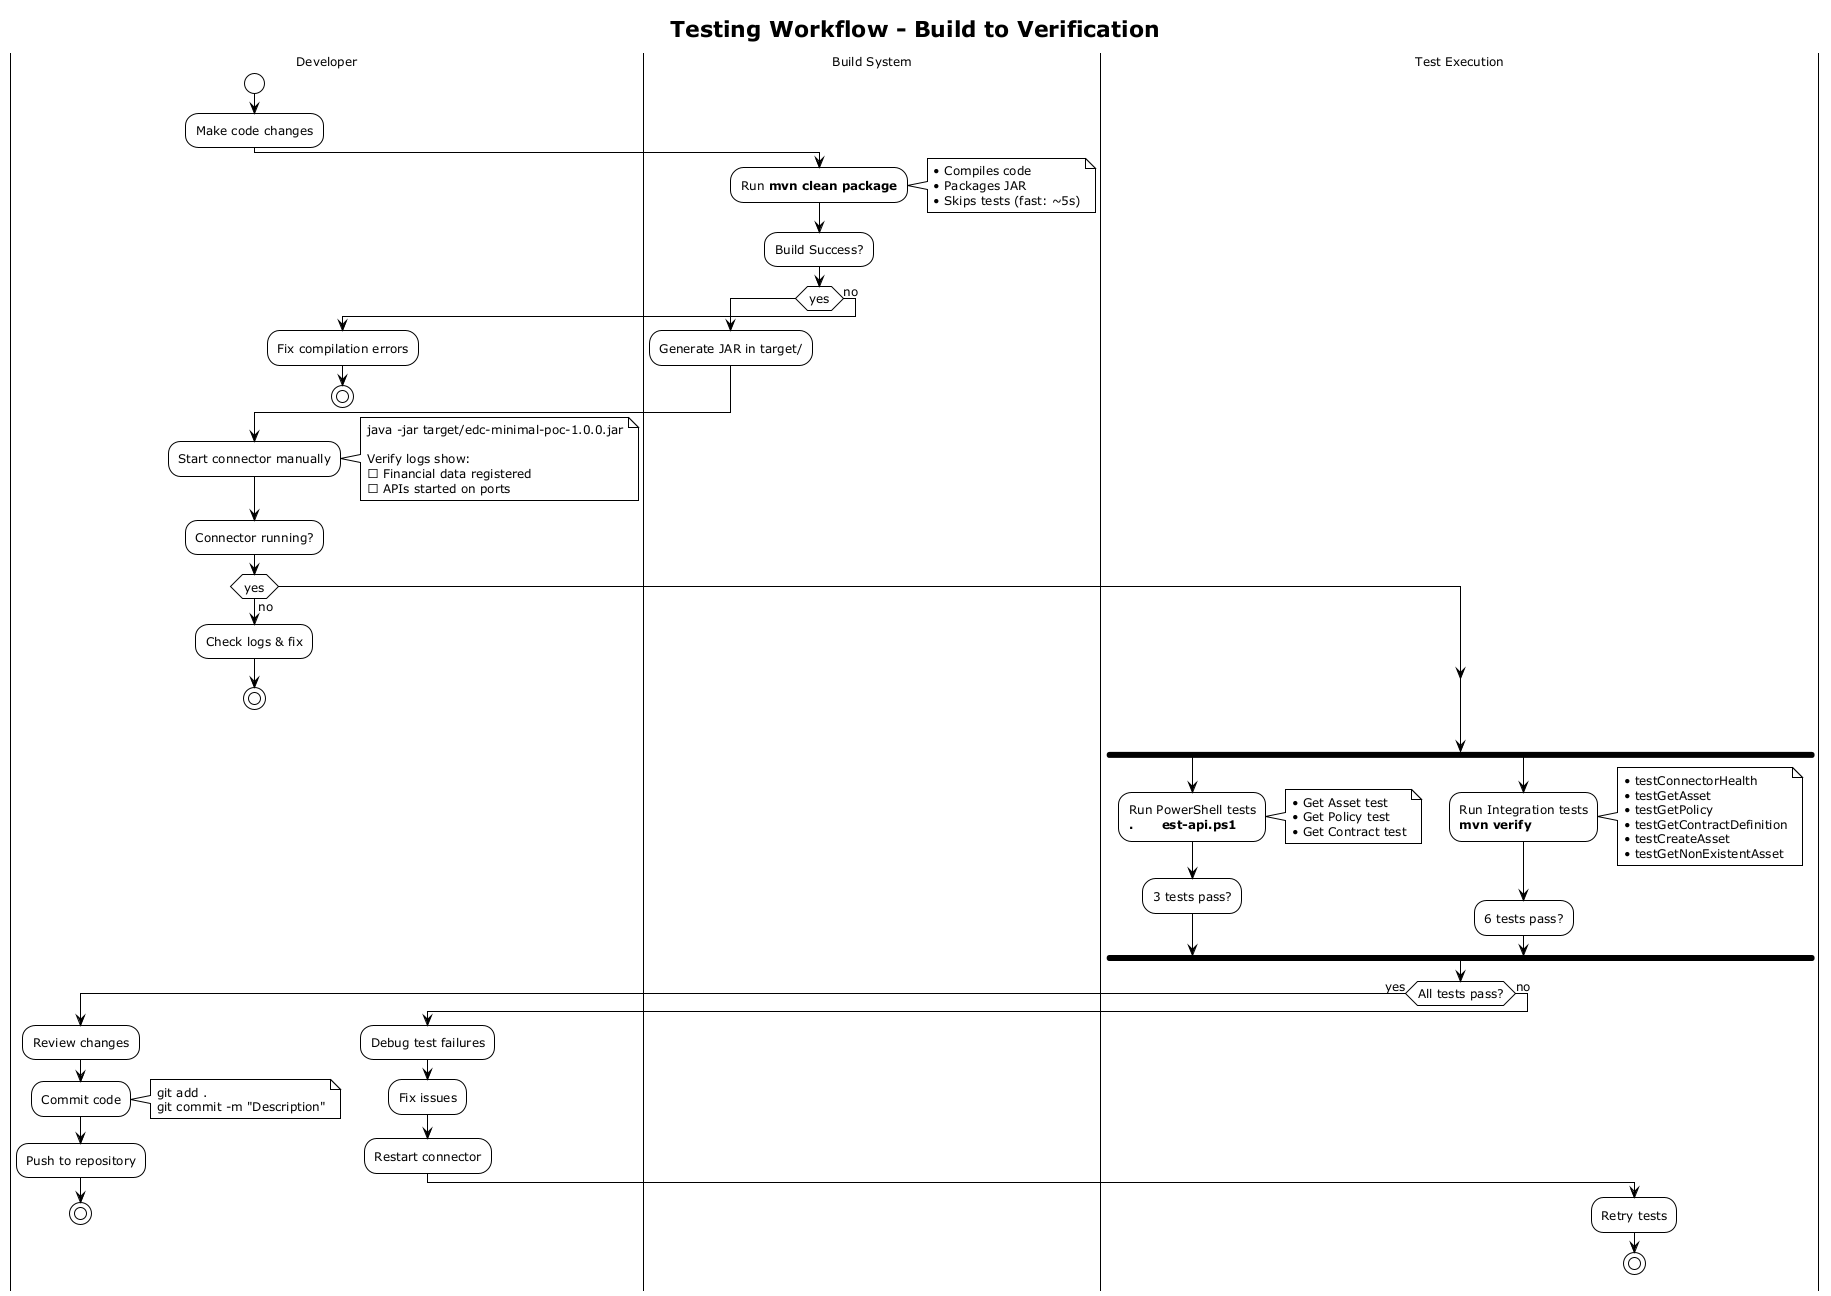

The diagram above was rendered by PlantUML. Its source (embedded in the PNG):
@startuml testing-workflow
!theme plain
skinparam backgroundColor white
skinparam shadowing false
skinparam defaultFontSize 12

title Testing Workflow - Build to Verification

|Developer|
start
:Make code changes;

|Build System|
:Run **mvn clean package**;
note right
  • Compiles code
  • Packages JAR
  • Skips tests (fast: ~5s)
end note

:Build Success?;
if (yes) then
  :Generate JAR in target/;
else (no)
  |Developer|
  :Fix compilation errors;
  stop
endif

|Developer|
:Start connector manually;
note right
  java -jar target/edc-minimal-poc-1.0.0.jar
  
  Verify logs show:
  ✓ Financial data registered
  ✓ APIs started on ports
end note

:Connector running?;
if (yes) then
else (no)
  :Check logs & fix;
  stop
endif

|Test Execution|
fork
  :Run PowerShell tests\n**.\test-api.ps1**;
  note right
    • Get Asset test
    • Get Policy test
    • Get Contract test
  end note
  :3 tests pass?;
fork again
  :Run Integration tests\n**mvn verify**;
  note right
    • testConnectorHealth
    • testGetAsset
    • testGetPolicy
    • testGetContractDefinition
    • testCreateAsset
    • testGetNonExistentAsset
  end note
  :6 tests pass?;
end fork

if (All tests pass?) then (yes)
  |Developer|
  :Review changes;
  :Commit code;
  note right
    git add .
    git commit -m "Description"
  end note
  :Push to repository;
  stop
else (no)
  |Developer|
  :Debug test failures;
  :Fix issues;
  :Restart connector;
  |Test Execution|
  :Retry tests;
  stop
endif

@enduml